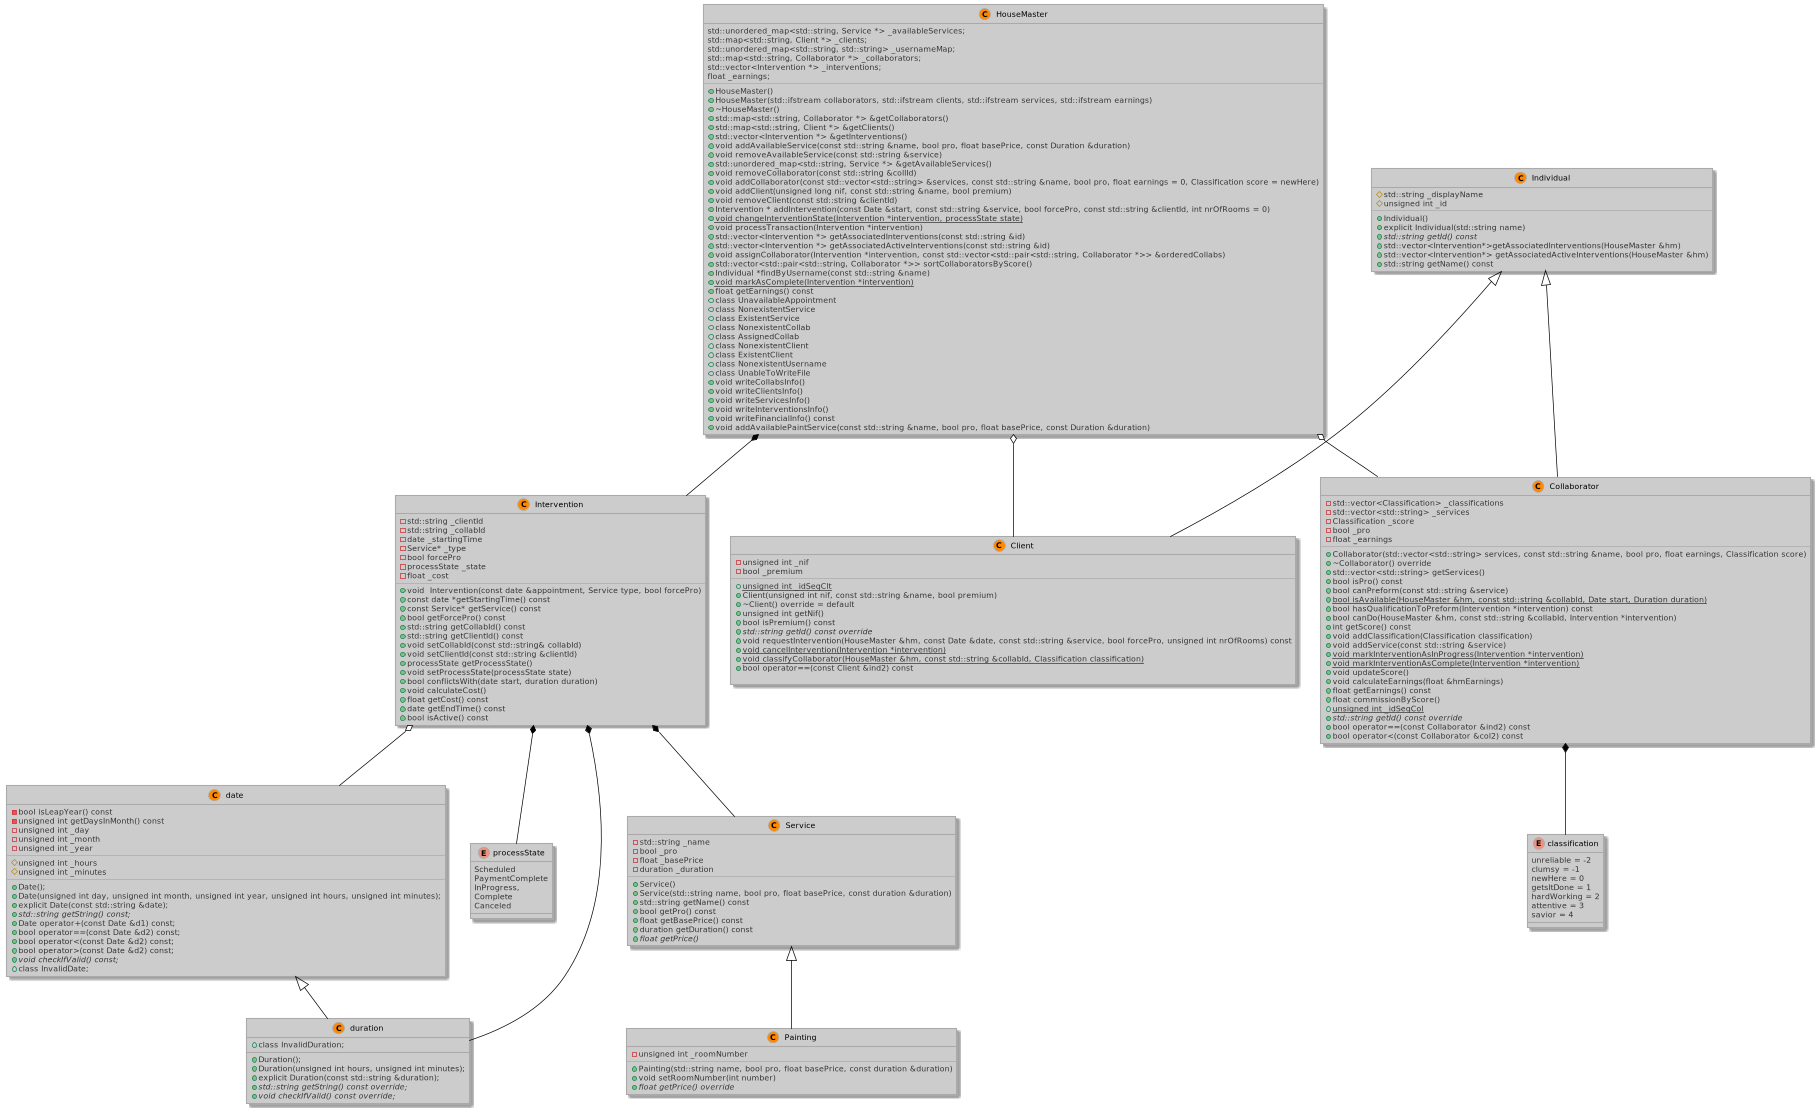

The diagram above was rendered by PlantUML. Its source (embedded in the PNG):
@startuml
!define LIGHTORANGE
!includeurl https://raw.githubusercontent.com/Drakemor/RedDress-PlantUML/master/style.puml

 enum processState{
    Scheduled
    PaymentComplete
    InProgress,
    Complete
    Canceled
 }


 enum classification{
     unreliable = -2
     clumsy = -1
     newHere = 0
     getsItDone = 1
     hardWorking = 2
     attentive = 3
     savior = 4
 }

 class date{
     - bool isLeapYear() const
     - unsigned int getDaysInMonth() const
     - unsigned int _day
     - unsigned int _month
     - unsigned int _year
     --
     # unsigned int _hours
     # unsigned int _minutes
     --
     + Date();
     + Date(unsigned int day, unsigned int month, unsigned int year, unsigned int hours, unsigned int minutes);
     + explicit Date(const std::string &date);
     + {abstract} std::string getString() const;
     + Date operator+(const Date &d1) const;
     + bool operator==(const Date &d2) const;
     + bool operator<(const Date &d2) const;
     + bool operator>(const Date &d2) const;
     + {abstract} void checkIfValid() const;
     + class InvalidDate;
}

class duration{
     + Duration();
     + Duration(unsigned int hours, unsigned int minutes);
     + explicit Duration(const std::string &duration);
     + {abstract} std::string getString() const override;
     + {abstract} void checkIfValid() const override;
     + class InvalidDuration;
 }

 class Service{
    - std::string _name
    - bool _pro
    - float _basePrice
    - duration _duration
    --
    + Service()
    + Service(std::string name, bool pro, float basePrice, const duration &duration)
    + std::string getName() const
    + bool getPro() const
    + float getBasePrice() const
    + duration getDuration() const
    + {abstract} float getPrice()
 }

 class Painting{
    - unsigned int _roomNumber
    --
    + Painting(std::string name, bool pro, float basePrice, const duration &duration)
    + void setRoomNumber(int number)
    + {abstract} float getPrice() override
 }

class HouseMaster{
    std::unordered_map<std::string, Service *> _availableServices;
         std::map<std::string, Client *> _clients;
         std::unordered_map<std::string, std::string> _usernameMap;
         std::map<std::string, Collaborator *> _collaborators;
         std::vector<Intervention *> _interventions;
         float _earnings;
    --
    + HouseMaster()
    + HouseMaster(std::ifstream collaborators, std::ifstream clients, std::ifstream services, std::ifstream earnings)
    + ~HouseMaster()
    + std::map<std::string, Collaborator *> &getCollaborators()
    + std::map<std::string, Client *> &getClients()
    + std::vector<Intervention *> &getInterventions()
    + void addAvailableService(const std::string &name, bool pro, float basePrice, const Duration &duration)
    + void removeAvailableService(const std::string &service)
    + std::unordered_map<std::string, Service *> &getAvailableServices()
    + void removeCollaborator(const std::string &collId)
    + void addCollaborator(const std::vector<std::string> &services, const std::string &name, bool pro, float earnings = 0, Classification score = newHere)
    + void addClient(unsigned long nif, const std::string &name, bool premium)
    + void removeClient(const std::string &clientId)
    + Intervention * addIntervention(const Date &start, const std::string &service, bool forcePro, const std::string &clientId, int nrOfRooms = 0)
    + {static} void changeInterventionState(Intervention *intervention, processState state)
    + void processTransaction(Intervention *intervention)
    + std::vector<Intervention *> getAssociatedInterventions(const std::string &id)
    + std::vector<Intervention *> getAssociatedActiveInterventions(const std::string &id)
    + void assignCollaborator(Intervention *intervention, const std::vector<std::pair<std::string, Collaborator *>> &orderedCollabs)
    + std::vector<std::pair<std::string, Collaborator *>> sortCollaboratorsByScore()
    + Individual *findByUsername(const std::string &name)
    + {static} void markAsComplete(Intervention *intervention)
    + float getEarnings() const
    + class UnavailableAppointment
    + class NonexistentService
    + class ExistentService
    + class NonexistentCollab
    + class AssignedCollab
    + class NonexistentClient
    + class ExistentClient
    + class NonexistentUsername
    + class UnableToWriteFile
    + void writeCollabsInfo()
    + void writeClientsInfo()
    + void writeServicesInfo()
    + void writeInterventionsInfo()
    + void writeFinancialInfo() const
    + void addAvailablePaintService(const std::string &name, bool pro, float basePrice, const Duration &duration)
}

class Intervention{
    - std::string _clientId
    - std::string _collabId
    - date _startingTime
    - Service* _type
    - bool forcePro
    - processState _state
    - float _cost
    --
    + void  Intervention(const date &appointment, Service type, bool forcePro)
    + const date *getStartingTime() const
    + const Service* getService() const
    + bool getForcePro() const
    + std::string getCollabId() const
    + std::string getClientId() const
    + void setCollabId(const std::string& collabId)
    + void setClientId(const std::string &clientId)
    + processState getProcessState()
    + void setProcessState(processState state)
    + bool conflictsWith(date start, duration duration)
    + void calculateCost()
    + float getCost() const
    + date getEndTime() const
    + bool isActive() const
}


class Individual{
    # std::string _displayName
    # unsigned int _id
    --
    + Individual()
    + explicit Individual(std::string name)
    + {abstract}std::string getId() const
    + std::vector<Intervention*>getAssociatedInterventions(HouseMaster &hm)
    + std::vector<Intervention*> getAssociatedActiveInterventions(HouseMaster &hm)
    + std::string getName() const
}

class Collaborator{
    - std::vector<Classification> _classifications
    - std::vector<std::string> _services
    - Classification _score
    - bool _pro
    - float _earnings
    --
    + Collaborator(std::vector<std::string> services, const std::string &name, bool pro, float earnings, Classification score)
    + ~Collaborator() override
    + std::vector<std::string> getServices()
    + bool isPro() const
    + bool canPreform(const std::string &service)
    + {static} bool isAvailable(HouseMaster &hm, const std::string &collabId, Date start, Duration duration)
    + bool hasQualificationToPreform(Intervention *intervention) const
    + bool canDo(HouseMaster &hm, const std::string &collabId, Intervention *intervention)
    + int getScore() const
    + void addClassification(Classification classification)
    + void addService(const std::string &service)
    + {static} void markInterventionAsInProgress(Intervention *intervention)
    + {static} void markInterventionAsComplete(Intervention *intervention)
    + void updateScore()
    + void calculateEarnings(float &hmEarnings)
    + float getEarnings() const
    + float commissionByScore()
    + {static} unsigned int _idSeqCol
    + {abstract} std::string getId() const override
    + bool operator==(const Collaborator &ind2) const
    + bool operator<(const Collaborator &col2) const
}

class Client{
    - unsigned int _nif
    - bool _premium
    --
    + {static} unsigned int _idSeqClt
    + Client(unsigned int nif, const std::string &name, bool premium)
    + ~Client() override = default
    + unsigned int getNif()
    + bool isPremium() const
    + {abstract} std::string getId() const override
    + void requestIntervention(HouseMaster &hm, const Date &date, const std::string &service, bool forcePro, unsigned int nrOfRooms) const
    + {static} void cancelIntervention(Intervention *intervention)
    + {static} void classifyCollaborator(HouseMaster &hm, const std::string &collabId, Classification classification)
    + bool operator==(const Client &ind2) const

}
Individual <|-- Collaborator
Individual <|-- Client
date <|-- duration
Service<|-- Painting
HouseMaster o-- Client
HouseMaster o-- Collaborator
HouseMaster *-- Intervention
Collaborator *-- classification
Intervention *-- Service
Intervention *-- processState
Intervention o-- date
Intervention *-- duration
@enduml